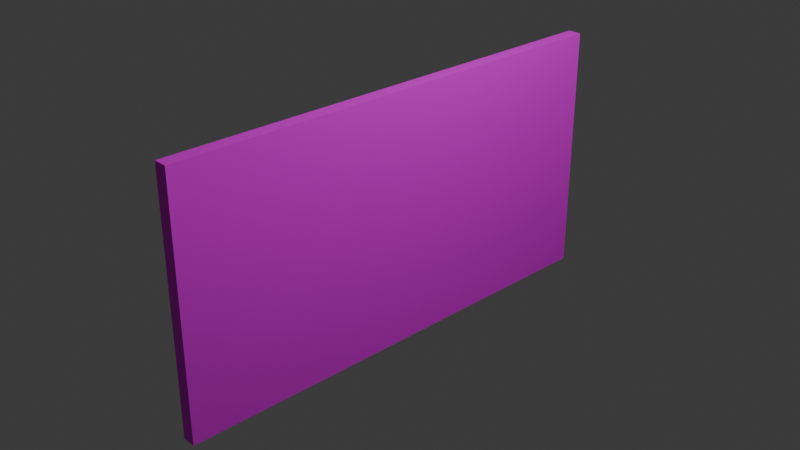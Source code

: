 # Source: RWall.blend  (saved by Blender 5.1.29; exported with 4.5.12 LTS)
import bpy
from mathutils import Matrix  # noqa: F401  (used for matrix-valued properties, if any)

bpy.ops.wm.read_factory_settings(use_empty=True)
scene = bpy.context.scene
scene.name = 'Scene'

# ---- collections
col_collection = bpy.data.collections.new('Collection'); scene.collection.children.link(col_collection)

# ---- images (referenced by path relative to the original .blend; pixels are not part of the script)
import os
ASSET_DIR = os.environ.get("B2B_ASSET_DIR", "")  # directory of the original .blend (textures are referenced by path, not embedded)
HERE = os.path.dirname(os.path.abspath(__file__))  # packed textures are extracted next to this script under _unpacked/

def load_image(name, relpath, width, height, colorspace="sRGB"):
    """Load a texture the original file referenced (path relative to the .blend, or extracted next to this script)."""
    p = next((c for c in (os.path.join(HERE, relpath), os.path.join(ASSET_DIR, relpath)) if relpath and os.path.exists(c)), "")
    if p:
        img = bpy.data.images.load(p, check_existing=True)
        img.name = name
    else:  # same state as the original file: an image datablock whose file is absent (Cycles renders it pink)
        img = bpy.data.images.new(name, width, height)
        img.source = "FILE"
        img.filepath = "//" + (relpath or name)
    img.colorspace_settings.name = colorspace
    return img
img_t_wall_upper = load_image('T_Wall_Upper', 'textures/T_Wall_Upper.png', 1024, 1024, 'sRGB')

# ---- materials (node trees are filled in below, after node groups)
mat_wall_right = bpy.data.materials.new('Wall_Right')

# ---- material node trees
mat_wall_right.use_nodes = True; mat_wall_right.node_tree.nodes.clear()
_N = mat_wall_right.node_tree.nodes; _L = mat_wall_right.node_tree.links
n0 = _N.new('ShaderNodeBsdfPrincipled'); n0.name = 'Principled BSDF'; n0.location = (-200, 100)
n0.inputs[2].default_value = 0.9227
n1 = _N.new('ShaderNodeOutputMaterial'); n1.name = 'Material Output'; n1.location = (200, 100)
n2 = _N.new('ShaderNodeTexImage'); n2.name = 'Image Texture'; n2.location = (-531, 91)
n2.label = 'T_Wall_Upper'
n2.image = img_t_wall_upper
n2.interpolation = 'Closest'
_L.new(n0.outputs[0], n1.inputs[0])
_L.new(n2.outputs[0], n0.inputs[0])
_L.new(n2.outputs[1], n0.inputs[4])
n1.is_active_output = True

# ---- world
world_world = bpy.data.worlds.new('World'); scene.world = world_world
world_world.use_nodes = True; world_world.node_tree.nodes.clear()
_N = world_world.node_tree.nodes; _L = world_world.node_tree.links
n0 = _N.new('ShaderNodeOutputWorld'); n0.name = 'World Output'; n0.location = (200, 100)
n1 = _N.new('ShaderNodeBackground'); n1.name = 'Background'; n1.location = (-200, 100)
n1.inputs[0].default_value = (0.05088, 0.05088, 0.05088, 1.0)
_L.new(n1.outputs[0], n0.inputs[0])
n0.is_active_output = True
world_world.color = (0.05088, 0.05088, 0.05088)
world_world.sun_shadow_jitter_overblur = 0.0

# ---- cameras
cam_camera = bpy.data.cameras.new('Camera')
cam_camera.clip_end = 100.0
cam_camera.ortho_scale = 7.314

# ---- lights
light_light = bpy.data.lights.new('Light', 'POINT')
light_light.energy = 1000.0
light_light.shadow_soft_size = 0.1

# ---- meshes
me_scene = bpy.data.meshes.new('Scene')
me_scene.from_pydata([(-0.075, -1.4, 2.663), (0.075, -1.4, 2.663), (-0.075, 1.4, 2.663), (0.075, 1.4, 2.663), (-0.075, 1.4, -2.663), (0.075, 1.4, -2.663), (-0.075, -1.4, -2.663), (0.075, -1.4, -2.663)], [], [(0, 3, 2), (0, 1, 3), (2, 5, 4), (2, 3, 5), (4, 7, 6), (4, 5, 7), (6, 1, 0), (6, 7, 1), (1, 5, 3), (1, 7, 5), (6, 2, 4), (6, 0, 2)])
me_scene.polygons.foreach_set('use_smooth', [True] * 12)
_k = set([(0, 1), (0, 2), (0, 6), (1, 3), (1, 7), (2, 3), (2, 4), (3, 5), (4, 5), (4, 6), (5, 7), (6, 7)])
me_scene.attributes.new('sharp_edge', 'BOOLEAN', 'EDGE').data.foreach_set('value', [ (min(e.vertices), max(e.vertices)) in _k for e in me_scene.edges])
_uv = me_scene.uv_layers.new(name='UVSet0')
_uv.uv.foreach_set('vector', [0.9752, 0.0, 1.0, 0.4628, 0.9752, 0.4628, 0.9752, 0.0, 1.0, 0.0, 1.0, 0.4628, 0.9256, 0.0, 0.9504, 0.8804, 0.9256, 0.8804, 0.9256, 0.0, 0.9504, 0.0, 0.9504, 0.8804, 1.0, 0.9256, 0.9752, 0.4628, 1.0, 0.4628, 1.0, 0.9256, 0.9752, 0.9256, 0.9752, 0.4628, 0.9752, 0.8804, 0.9504, 0.0, 0.9752, 0.0, 0.9752, 0.8804, 0.9504, 0.8804, 0.9504, 0.0, 0.4628, 0.0, 0.0, 0.8804, 0.0, 0.0, 0.4628, 0.0, 0.4628, 0.8804, 0.0, 0.8804, 0.4628, 0.8804, 0.9256, 0.0, 0.9256, 0.8804, 0.4628, 0.8804, 0.4628, 0.0, 0.9256, 0.0])
_uv.active_render = True
_uv = me_scene.uv_layers.new(name='UVSet1')
_uv.uv.foreach_set('vector', [0.691, 0.3472, 0.9967, 0.6528, 0.691, 0.6528, 0.691, 0.3472, 0.9967, 0.3472, 0.9967, 0.6528, 0.3097, 0.6528, 0.004056, 0.3472, 0.3097, 0.3472, 0.3097, 0.6528, 0.004056, 0.6528, 0.004056, 0.3472, 0.3472, 0.3472, 0.6528, 0.6528, 0.3472, 0.6528, 0.3472, 0.3472, 0.6528, 0.3472, 0.6528, 0.6528, 0.3472, 0.004056, 0.6528, 0.3097, 0.3472, 0.3097, 0.3472, 0.004056, 0.6528, 0.004056, 0.6528, 0.3097, 0.6903, 0.3097, 0.9959, 0.004056, 0.9959, 0.3097, 0.6903, 0.3097, 0.6903, 0.004056, 0.9959, 0.004056, 0.3097, 0.004056, 0.004056, 0.3097, 0.004056, 0.004056, 0.3097, 0.004056, 0.3097, 0.3097, 0.004056, 0.3097])
me_scene.materials.append(mat_wall_right)
me_scene.update()
me_scene.normals_split_custom_set([tuple(v) for v in zip(*[iter([0.0, 0.0, 1.0, 0.0, 0.0, 1.0, 0.0, 0.0, 1.0, 0.0, 0.0, 1.0, 0.0, 0.0, 1.0, 0.0, 0.0, 1.0, 0.0, 1.0, 0.0, 0.0, 1.0, 0.0, 0.0, 1.0, 0.0, 0.0, 1.0, 0.0, 0.0, 1.0, 0.0, 0.0, 1.0, 0.0, 0.0, 0.0, -1.0, 0.0, 0.0, -1.0, 0.0, 0.0, -1.0, 0.0, 0.0, -1.0, 0.0, 0.0, -1.0, 0.0, 0.0, -1.0, 0.0, -1.0, 0.0, 0.0, -1.0, 0.0, 0.0, -1.0, 0.0, 0.0, -1.0, 0.0, 0.0, -1.0, 0.0, 0.0, -1.0, 0.0, 1.0, 0.0, 0.0, 1.0, 0.0, 0.0, 1.0, 0.0, 0.0, 1.0, 0.0, 0.0, 1.0, 0.0, 0.0, 1.0, 0.0, 0.0, -1.0, 0.0, 0.0, -1.0, 0.0, 0.0, -1.0, 0.0, 0.0, -1.0, 0.0, 0.0, -1.0, 0.0, 0.0, -1.0, 0.0, 0.0])] * 3)])

# ---- objects
ob_light = bpy.data.objects.new('Light', light_light)
ob_camera = bpy.data.objects.new('Camera', cam_camera)
ob_wall_right = bpy.data.objects.new('Wall_Right', me_scene)

# ---- transforms, parenting, visibility, modifiers, constraints
ob_light.location = (4.076, 1.005, 5.904)
ob_light.rotation_euler = (0.6503, 0.05522, 1.866)
ob_light.lock_rotations_4d = False
ob_light.empty_display_type = 'ARROWS'
ob_light.color = (0.0, 0.0, 0.0, 0.0)
ob_light.lineart.crease_threshold = 0.0
ob_camera.location = (7.359, -6.926, 4.958)
ob_camera.rotation_euler = (1.109, 0.0, 0.8149)
ob_camera.lock_rotations_4d = False
ob_camera.empty_display_type = 'ARROWS'
ob_camera.color = (0.0, 0.0, 0.0, 0.0)
ob_camera.display_type = 'WIRE'
ob_camera.lineart.crease_threshold = 0.0
ob_wall_right.location = (0.0, 0.0, 0.0)
ob_wall_right.rotation_euler = (1.571, -0.0, 0.0)

# ---- collection membership
col_collection.objects.link(ob_light)
col_collection.objects.link(ob_camera)
col_collection.objects.link(ob_wall_right)

# ---- scene / render settings (as saved in the file)
scene.camera = ob_camera
scene.frame_start = 1; scene.frame_end = 250; scene.frame_set(1)
scene.render.engine = 'BLENDER_EEVEE_NEXT'
scene.render.fps = 30
scene.render.bake_bias = 0.0
scene.render.bake_samples = 0
scene.cycles.sampling_pattern = 'TABULATED_SOBOL'
scene.eevee.use_volume_custom_range = False
bpy.context.view_layer.update()
